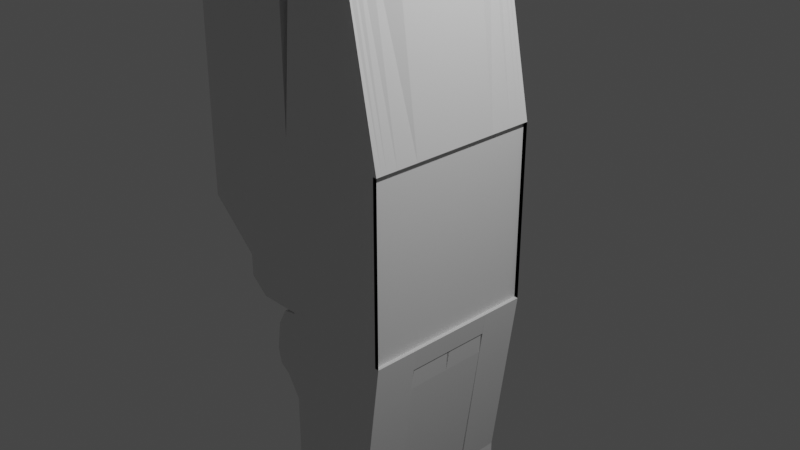 # Source: Player.blend  (saved by Blender 3.5.10; exported with 4.5.12 LTS)
import bpy
from mathutils import Matrix  # noqa: F401  (used for matrix-valued properties, if any)

bpy.ops.wm.read_factory_settings(use_empty=True)
scene = bpy.context.scene
scene.name = 'Scene'

# ---- collections
col_collection = bpy.data.collections.new('Collection'); scene.collection.children.link(col_collection)

# ---- materials (node trees are filled in below, after node groups)
mat_material = bpy.data.materials.new('Material')
mat_material.alpha_threshold = 0.0
mat_material.use_transparent_shadow = False
mat_material.roughness = 0.5
mat_material.line_color = (0.0, 0.0, 0.0, 1.0)

# ---- material node trees
mat_material.use_nodes = True; mat_material.node_tree.nodes.clear()
_N = mat_material.node_tree.nodes; _L = mat_material.node_tree.links
n0 = _N.new('ShaderNodeOutputMaterial'); n0.name = 'Material Output'; n0.location = (300, 300)
n1 = _N.new('ShaderNodeBsdfPrincipled'); n1.name = 'Principled BSDF'; n1.location = (10, 300)
n1.distribution = 'GGX'
n1.subsurface_method = 'RANDOM_WALK_SKIN'
n1.inputs[3].default_value = 1.45
n1.inputs[27].default_value = (0.0, 0.0, 0.0, 1.0)
n1.inputs[28].default_value = 1.0
_L.new(n1.outputs[0], n0.inputs[0])
n0.is_active_output = True

# ---- world
world_world = bpy.data.worlds.new('World'); scene.world = world_world
world_world.use_nodes = True; world_world.node_tree.nodes.clear()
_N = world_world.node_tree.nodes; _L = world_world.node_tree.links
n0 = _N.new('ShaderNodeOutputWorld'); n0.name = 'World Output'; n0.location = (300, 300)
n1 = _N.new('ShaderNodeBackground'); n1.name = 'Background'; n1.location = (10, 300)
n1.inputs[0].default_value = (0.05088, 0.05088, 0.05088, 1.0)
_L.new(n1.outputs[0], n0.inputs[0])
n0.is_active_output = True
world_world.color = (0.05088, 0.05088, 0.05088)
world_world.use_sun_shadow = False
world_world.sun_shadow_jitter_overblur = 0.0

# ---- cameras
cam_camera = bpy.data.cameras.new('Camera')
cam_camera.clip_end = 100.0
cam_camera.ortho_scale = 7.314

# ---- lights
light_light = bpy.data.lights.new('Light', 'POINT')
light_light.transmission_factor = 0.0
light_light.energy = 1000.0
light_light.shadow_soft_size = 0.1
light_light.shadow_maximum_resolution = 0.006
light_light.use_absolute_resolution = True

# ---- meshes
me_cube = bpy.data.meshes.new('Cube')
me_cube.from_pydata([(0.7274, 1.0, 1.0), (0.7274, 1.0, -1.0), (-1.741, 1.0, 1.0), (-1.0, 0.9894, -0.9294), (-1.0, 0.0, -1.0), (0.7274, 0.0, 1.0), (-1.741, 0.0, 1.0), (0.7274, 0.0, -1.0), (0.0, 1.0, -1.0), (0.0, 1.0, 1.0), (0.0, 0.0, -1.0), (0.0, 0.0, 1.0), (-1.741, 0.5, 1.0), (0.7274, 0.5, -1.0), (-1.0, 0.5, -1.0), (0.7274, 0.5, 1.0), (-0.5, 1.0, 4.257), (0.0, 0.5, -1.0), (-0.5, 1.0, -0.9314), (-0.5, 0.0, -0.9314), (-0.5, 1.0, 1.0), (-0.5, 0.0, 1.0), (-0.5, 0.5, -0.9314), (-0.5, 0.5, 1.0), (0.7726, 1.0, 1.0), (0.7726, 0.0, 1.0), (0.7726, 1.0, -1.0), (0.7726, 0.0, -1.0), (0.7726, 0.5, 1.0), (0.7726, 0.5, -1.0), (0.5, 1.0, -3.055), (0.0, 1.0, -3.055), (0.0, 0.5, -3.055), (0.5, 0.5, -3.055), (-0.5, 1.0, -3.055), (-0.5, 0.5, -3.055), (0.5, 1.0, -4.954), (0.0, 1.0, -4.954), (0.0, 0.5, -4.954), (0.5, 0.5, -4.954), (-0.5, 1.0, -4.954), (-0.5, 0.5, -4.954), (0.5, 1.0, -6.092), (0.0, 1.0, -6.092), (0.0, 0.5, -6.092), (0.5, 0.5, -6.092), (-0.5, 1.0, -6.092), (-0.5, 0.5, -6.092), (0.5, 0.0, -2.949), (0.0, 0.0, -2.949), (0.0, 0.5, -2.949), (0.5, 0.5, -2.949), (-0.5, 0.0, -2.949), (-0.5, 0.5, -2.949), (-0.2934, 1.0, 3.788), (0.0, 1.0, 3.788), (-0.5, 0.0, 4.257), (0.0, 0.0, 4.257), (-0.5, 0.5, 4.257), (0.2934, 1.0, 3.788), (0.5, 0.0, 4.257), (0.5, 0.5, 4.257), (0.0, 1.0, 4.257), (-0.5, 0.0, 4.257), (0.0, 0.0, 4.257), (0.0, 0.0, 2.967), (-0.5, 0.5, 4.257), (0.5, 1.0, 4.257), (0.5, 0.0, 4.257), (0.5, 0.5, 4.257), (-0.5, 1.0, 6.12), (0.0, 1.0, 6.12), (-0.5, 0.0, 6.12), (0.0, 0.0, 6.12), (0.0, 0.5, 6.12), (-0.5, 0.5, 6.12), (0.5, 1.0, 6.12), (0.5, 0.0, 6.12), (0.5, 0.5, 6.12), (0.5, 0.0, 2.967), (0.5, 0.5, 2.967), (0.2934, 1.0, 3.353), (-0.5, 0.0, 2.967), (-0.5, 0.5, 2.967), (-0.2934, 1.0, 3.353), (0.0, 1.0, 3.353), (0.5, 0.0, 3.612), (0.2934, 1.0, 3.57), (-0.5, 0.0, 3.612), (0.0, 0.0, 3.612), (0.5, 0.5, 3.612), (-0.5, 0.5, 3.612), (-0.2934, 1.0, 3.57), (0.2934, 4.873, 3.57), (0.2934, 4.873, 3.788), (-0.2934, 4.873, 3.788), (0.0, 4.873, 3.788), (-0.2934, 4.873, 3.57), (-0.2934, 4.873, 3.353), (0.0, 4.873, 3.57), (0.0, 4.873, 3.353), (0.2934, 4.873, 3.353), (-0.2934, 1.572, 3.57), (0.2934, 1.572, 3.57), (0.2934, 1.572, 3.353), (0.0, 1.572, 3.353), (-0.2934, 1.572, 3.353), (-0.2934, 1.572, 3.788), (0.2934, 1.572, 3.788), (0.0, 1.572, 3.788), (0.0, 0.0, 3.316), (0.5, 0.5, 3.316), (-0.5, 0.5, 3.316), (-0.2934, 1.0, 3.47), (0.5, 0.0, 3.316), (0.2934, 1.0, 3.47), (-0.5, 0.0, 3.316), (-0.2934, 4.873, 3.47), (0.0, 4.873, 3.47), (0.2934, 4.873, 3.47), (0.2934, 1.572, 3.47), (-0.2934, 1.572, 3.47), (0.2934, 1.286, 3.57), (0.2934, 1.286, 3.353), (-0.2934, 1.286, 3.353), (0.2934, 1.286, 3.788), (-0.2934, 1.286, 3.57), (0.0, 1.286, 3.353), (-0.2934, 1.286, 3.788), (0.0, 1.286, 3.788), (-0.2934, 1.286, 3.47), (0.2934, 1.286, 3.47), (0.5, 0.5, 5.188), (0.5, 1.0, 5.188), (-0.5, 0.0, 5.188), (0.0, 0.0, 5.188), (0.5, 0.0, 5.188), (-0.5, 0.5, 5.188), (-0.5, 1.0, 5.188), (0.0, 1.0, 5.188), (-1.0, 0.5, 3.763), (-1.0, 0.0, 3.763), (-1.741, 0.9375, 0.0), (-0.5, 0.0, 3.763), (-0.5, 0.5, 3.763), (-1.732, 0.5, 2.381), (-1.732, 1.0, 2.381), (-0.5, 0.0, 2.381), (-1.732, 0.0, 2.381), (-0.5, 0.5, 2.381), (-0.5, 1.0, 2.381), (-1.178, 0.5, 3.072), (-0.5, 0.0, 3.072), (-0.5, 0.5, 3.072), (-0.5, 1.0, 3.072), (-1.178, 1.0, 3.072), (-1.178, 0.0, 3.072), (-1.741, 0.75, 1.0), (0.7274, 0.75, -1.0), (-1.0, 0.75, -1.0), (0.7274, 0.75, 1.0), (-0.5, 0.75, 1.0), (-0.5, 0.75, -0.9314), (0.7726, 0.75, -1.0), (0.7726, 0.75, 1.0), (-0.5, 0.75, -3.055), (0.5, 0.75, -3.055), (-0.5, 0.75, -4.954), (0.5, 0.75, -4.954), (0.0, 0.75, -6.092), (-0.5, 0.75, -6.092), (0.5, 0.75, -6.092), (-0.3967, 0.75, 4.023), (0.3967, 0.75, 4.023), (-0.5, 0.75, 4.257), (0.5, 0.75, 4.257), (0.0, 0.75, 6.12), (-0.5, 0.75, 6.12), (0.5, 0.75, 6.12), (-0.3967, 0.75, 3.16), (0.3967, 0.75, 3.16), (-0.3967, 0.75, 3.591), (0.3967, 0.75, 3.591), (0.3967, 0.75, 3.393), (-0.3967, 0.75, 3.393), (-0.5, 0.75, 5.188), (0.5, 0.75, 5.188), (-1.0, 0.75, 3.763), (-0.5, 0.75, 3.763), (-0.5, 0.75, 2.381), (-1.732, 0.75, 2.381), (-0.5, 0.75, 3.072), (-1.178, 0.75, 3.072), (-1.0, 0.5, 3.418), (-0.5, 0.0, 3.418), (-0.5, 0.5, 3.418), (-0.5, 1.0, 3.418), (-1.0, 1.0, 3.418), (-1.0, 0.0, 3.418), (-0.5, 0.75, 3.418), (-1.0, 0.75, 3.418), (-1.0, 0.5, 3.59), (-0.5, 0.0, 3.59), (-0.5, 0.5, 3.59), (0.7274, 0.9375, 0.0), (-0.5, 0.75, 3.59), (-1.0, 0.75, 3.59), (-1.741, 0.875, 0.0), (-1.0, 0.0, 3.59), (-1.741, 0.875, 1.0), (0.7274, 0.875, -1.0), (-0.3451, 0.875, 3.256), (-0.3451, 0.875, 3.581), (-0.3451, 0.875, 3.432), (-0.5, 0.875, 5.188), (0.7274, 0.875, 0.0), (-1.732, 0.875, 2.381), (-1.178, 0.875, 3.072), (-1.0, 0.875, -1.0), (0.7274, 0.875, 1.0), (-0.5, 0.875, 1.0), (-0.5, 0.875, -0.9314), (0.7726, 0.875, -1.0), (0.7726, 0.875, 1.0), (-0.5, 0.875, -3.055), (0.5, 0.875, -3.055), (-0.5, 0.875, -4.954), (0.5, 0.875, -4.954), (0.0, 0.875, -6.092), (-0.5, 0.875, -6.092), (0.5, 0.875, -6.092), (-0.3451, 0.875, 3.905), (0.3451, 0.875, 3.905), (-0.5, 0.875, 4.257), (0.5, 0.875, 4.257), (0.0, 0.875, 6.12), (-0.5, 0.875, 6.12), (0.5, 0.875, 6.12), (0.3451, 0.875, 3.256), (0.3451, 0.875, 3.581), (0.3451, 0.875, 3.432), (0.5, 0.875, 5.188), (-1.741, 0.75, 0.0), (-0.5, 0.875, 2.381), (-0.5, 0.875, 3.072), (-1.0, 0.875, 3.418), (-0.5, 0.875, 3.418), (-1.0, 0.875, 3.59), (-0.5, 0.875, 3.59), (-1.0, 0.5, 3.677), (-0.5, 0.0, 3.677), (-0.5, 0.5, 3.677), (0.7274, 0.75, 0.0), (-0.5, 0.75, 3.677), (-1.0, 0.75, 3.677), (0.7726, 1.0, 0.0), (-1.0, 0.0, 3.677), (-1.741, 0.0, 0.0), (0.7274, 0.0, 0.0), (-1.741, 0.9375, 1.0), (0.7274, 0.9375, -1.0), (-0.3192, 0.9375, 3.304), (-0.3192, 0.9375, 3.576), (-0.3192, 0.9375, 3.451), (-0.5, 0.9375, 5.188), (-0.5, 1.0, 0.0), (-1.732, 0.9375, 2.381), (-1.178, 0.9375, 3.072), (-1.0, 0.9375, 3.418), (-1.741, 1.0, 0.0), (-1.0, 0.9375, -0.9766), (0.7274, 0.9375, 1.0), (-0.5, 0.9375, 1.0), (-0.5, 0.9375, -0.9314), (0.7726, 0.9375, -1.0), (0.7726, 0.9375, 1.0), (-0.5, 0.9375, -3.055), (0.5, 0.9375, -3.055), (-0.5, 0.9375, -4.954), (0.5, 0.9375, -4.954), (0.0, 0.9375, -6.092), (-0.5, 0.9375, -6.092), (0.5, 0.9375, -6.092), (-0.3192, 0.9375, 3.847), (0.3192, 0.9375, 3.847), (-0.5, 0.9375, 4.257), (0.5, 0.9375, 4.257), (0.0, 0.9375, 6.12), (-0.5, 0.9375, 6.12), (0.5, 0.9375, 6.12), (0.3192, 0.9375, 3.304), (0.3192, 0.9375, 3.576), (0.3192, 0.9375, 3.451), (0.5, 0.9375, 5.188), (-1.741, 0.5, 0.0), (-0.5, 0.9375, 2.381), (-0.5, 0.9375, 3.072), (-0.5, 0.9375, 3.418), (0.7274, 1.0, 0.0), (0.7274, 0.5, 0.0), (0.0, 1.0, 0.0), (0.7274, 1.0, -0.5), (-1.187, 1.0, -0.5), (0.7274, 0.0, -0.5), (-1.187, 0.0, -0.5), (0.0, 1.0, -0.5), (0.7274, 0.5, -0.5), (-1.187, 0.5, -0.5), (-0.5, 1.0, -0.5), (0.7726, 1.0, -0.5), (0.7274, 0.75, -0.5), (-1.187, 0.75, -0.5), (0.7274, 0.875, -0.5), (-1.187, 0.875, -0.5), (0.7274, 0.9375, -0.5), (-1.187, 0.9375, -0.5), (0.7274, 1.0, -0.75), (-1.187, 1.0, -0.75), (0.7274, 0.0, -0.75), (-1.187, 0.0, -0.75), (0.0, 1.0, -0.75), (0.7274, 0.5, -0.75), (-1.187, 0.5, -0.75), (-0.5, 1.0, -0.75), (0.7726, 1.0, -0.75), (0.7274, 0.75, -0.75), (-1.187, 0.75, -0.75), (0.7274, 0.875, -0.75), (-1.187, 0.875, -0.75), (0.7274, 0.9375, -0.75), (-1.187, 0.9375, -0.75), (-0.5, 0.9894, -0.9294), (-0.5, 0.0, -1.0), (-0.5, 0.5, -1.0), (-0.5, 1.0, 1.0), (-0.5, 1.0, 2.381), (-0.5, 1.0, 3.072), (-0.5, 0.75, -1.0), (-0.5, 1.0, 3.418), (-0.5, 1.0, 0.0), (-0.5, 0.875, -1.0), (-0.5, 0.9375, -0.9766), (-0.5, 1.0, -0.5), (-0.5, 1.0, -0.75), (0.5147, 1.0, -2.945), (0.0, 1.0, -2.945), (0.0, 0.5, -2.945), (0.5147, 0.5, -2.945), (-0.5, 0.5, -2.945), (-0.5, 1.0, -2.945), (-0.5, 0.75, -2.945), (0.5147, 0.75, -2.945), (0.5147, 0.875, -2.945), (-0.5, 0.875, -2.945), (0.5147, 0.9375, -2.945), (-0.5, 0.9375, -2.945), (0.0, 0.0, -1.975), (0.6363, 0.0, -1.975), (-0.5, 0.0, -1.975), (0.6363, 0.5, -1.975), (0.0, 0.5, -1.975), (-0.5, 0.5, -1.975), (0.0, 1.0, -1.972), (0.6436, 0.5, -1.972), (-0.5, 1.0, -1.972), (0.6436, 1.0, -1.972), (0.0, 0.5, -1.972), (-0.5, 0.5, -1.972), (-0.5, 0.75, -1.972), (0.6436, 0.75, -1.972), (0.6436, 0.875, -1.972), (-0.5, 0.875, -1.972), (0.6436, 0.9375, -1.972), (-0.5, 0.9375, -1.972), (0.0, 1.0, -1.486), (0.7081, 0.5, -1.486), (-0.8083, 1.0, -1.486), (0.7081, 1.0, -1.486), (0.0, 0.5, -1.486), (-0.8083, 0.5, -1.486), (-0.8083, 0.75, -1.486), (0.7081, 0.75, -1.486), (0.7081, 0.875, -1.486), (-0.8083, 0.875, -1.486), (0.7081, 0.9375, -1.486), (-0.8083, 0.9375, -1.486), (0.7045, 0.0, -1.487), (0.0, 0.5, -1.487), (-0.8083, 0.5, -1.487), (0.0, 0.0, -1.487), (-0.8083, 0.0, -1.487), (0.7045, 0.5, -1.487), (0.0, 1.0, -1.243), (0.7404, 0.5, -1.243), (-0.6863, 0.98, -0.9793), (0.7404, 1.0, -1.243), (0.0, 0.5, -1.243), (-0.6863, 0.48, -0.9793), (-0.6863, 0.73, -0.9793), (0.7404, 0.75, -1.243), (0.7404, 0.875, -1.243), (-0.6863, 0.855, -0.9793), (0.7404, 0.9375, -1.243), (-0.6863, 0.9175, -0.9793), (0.7385, 0.0, -1.244), (0.0, 0.5, -1.244), (-0.6863, 0.48, -0.9798), (0.0, 0.0, -1.244), (-0.6863, -0.01997, -0.9798), (0.7385, 0.5, -1.244), (0.7242, 1.0, -1.365), (0.0, 0.5, -1.365), (-0.7886, 0.48, -1.169), (-0.7886, 0.73, -1.169), (0.7242, 0.75, -1.365), (0.7242, 0.875, -1.365), (-0.7886, 0.855, -1.169), (0.7242, 0.9375, -1.365), (-0.7886, 0.9175, -1.169), (0.0, 1.0, -1.365), (0.7242, 0.5, -1.365), (-0.7886, 0.98, -1.169), (0.01826, -0.01997, -1.17), (-0.7886, -0.01997, -1.17), (0.7398, 0.48, -1.17), (0.7398, -0.01997, -1.17), (0.01826, 0.48, -1.17), (-0.7886, 0.48, -1.17), (0.6759, 1.0, -1.729), (0.0, 0.5, -1.729), (-0.6542, 0.5, -1.729), (-0.6542, 0.75, -1.729), (0.6759, 0.75, -1.729), (0.6759, 0.875, -1.729), (-0.6542, 0.875, -1.729), (0.6759, 0.9375, -1.729), (-0.6542, 0.9375, -1.729), (0.0, 1.0, -1.729), (0.6759, 0.5, -1.729), (-0.6542, 1.0, -1.729), (0.0, 0.0, -1.731), (-0.6542, 0.0, -1.731), (0.6704, 0.5, -1.731), (0.6704, 0.0, -1.731), (0.0, 0.5, -1.731), (-0.6542, 0.5, -1.731), (0.0, 1.0, -1.608), (0.692, 0.5, -1.608), (-0.7656, 1.0, -1.652), (0.692, 1.0, -1.608), (0.0, 0.5, -1.608), (-0.7656, 0.5, -1.652), (-0.7656, 0.75, -1.652), (0.692, 0.75, -1.608), (0.692, 0.875, -1.608), (-0.7656, 0.875, -1.652), (0.692, 0.9375, -1.608), (-0.7656, 0.9375, -1.652), (0.6874, 0.0, -1.609), (0.0, 0.5, -1.609), (-0.7656, 0.5, -1.654), (0.0, 0.0, -1.609), (-0.7656, 0.0, -1.654), (0.6874, 0.5, -1.609)], [], [(142, 259, 2, 269), (255, 24, 0, 298), (299, 15, 5, 258), (29, 13, 7, 27), (256, 250, 143, 141), (86, 90, 61, 60), (356, 358, 52, 49), (265, 20, 9, 300), (347, 346, 32, 33), (91, 88, 56, 58), (254, 249, 140, 187), (163, 158, 13, 29), (252, 160, 15, 299), (257, 6, 12, 294), (89, 86, 60, 57), (337, 162, 22, 333), (339, 334, 20, 265), (333, 22, 19, 332), (291, 87, 59, 284), (345, 344, 30, 31), (160, 164, 28, 15), (15, 28, 25, 5), (357, 356, 49, 48), (300, 9, 24, 255), (34, 31, 37, 40), (276, 34, 40, 278), (351, 347, 33, 166), (346, 348, 35, 32), (349, 345, 31, 34), (355, 349, 34, 276), (38, 41, 47, 44), (168, 39, 45, 171), (166, 33, 39, 168), (32, 35, 41, 38), (33, 32, 38, 39), (31, 30, 36, 37), (170, 169, 44, 47), (169, 171, 45, 44), (39, 38, 44, 45), (37, 36, 42, 43), (278, 40, 46, 281), (40, 37, 43, 46), (53, 50, 49, 52), (50, 51, 48, 49), (360, 359, 51, 50), (361, 360, 50, 53), (359, 357, 48, 51), (358, 361, 53, 52), (58, 56, 63, 66), (57, 60, 68, 64), (284, 59, 67, 286), (56, 57, 64, 63), (88, 89, 57, 56), (181, 91, 58, 172), (102, 107, 95, 97), (121, 102, 97, 117), (137, 134, 72, 75), (135, 136, 77, 73), (293, 133, 76, 289), (134, 135, 73, 72), (60, 61, 69, 68), (55, 54, 16, 62), (59, 55, 62, 67), (172, 58, 66, 174), (78, 74, 73, 77), (178, 176, 74, 78), (176, 177, 75, 74), (74, 75, 72, 73), (136, 132, 78, 77), (139, 138, 70, 71), (133, 139, 71, 76), (185, 137, 75, 177), (24, 9, 85, 81), (9, 20, 84, 85), (161, 23, 83, 179), (21, 11, 65, 82), (275, 24, 81, 290), (11, 25, 79, 65), (23, 21, 82, 83), (25, 28, 80, 79), (120, 104, 101, 119), (104, 105, 100, 101), (184, 112, 91, 181), (116, 110, 89, 88), (292, 115, 87, 291), (110, 114, 86, 89), (112, 116, 88, 91), (114, 111, 90, 86), (99, 97, 95, 96), (93, 99, 96, 94), (119, 118, 99, 93), (118, 117, 97, 99), (105, 106, 98, 100), (108, 103, 93, 94), (107, 109, 96, 95), (109, 108, 94, 96), (129, 125, 108, 109), (128, 129, 109, 107), (125, 122, 103, 108), (127, 124, 106, 105), (123, 127, 105, 104), (131, 123, 104, 120), (130, 126, 102, 121), (126, 128, 107, 102), (124, 130, 121, 106), (122, 131, 120, 103), (100, 98, 117, 118), (101, 100, 118, 119), (79, 80, 111, 114), (83, 82, 116, 112), (65, 79, 114, 110), (290, 81, 115, 292), (82, 65, 110, 116), (179, 83, 112, 184), (103, 120, 119, 93), (106, 121, 117, 98), (87, 115, 131, 122), (84, 113, 130, 124), (92, 54, 128, 126), (113, 92, 126, 130), (115, 81, 123, 131), (81, 85, 127, 123), (85, 84, 124, 127), (59, 87, 122, 125), (54, 55, 129, 128), (55, 59, 125, 129), (174, 66, 137, 185), (67, 62, 139, 133), (62, 16, 138, 139), (68, 69, 132, 136), (63, 64, 135, 134), (286, 67, 133, 293), (64, 68, 136, 135), (66, 63, 134, 137), (144, 140, 141, 143), (188, 187, 140, 144), (250, 251, 144, 143), (249, 256, 141, 140), (315, 142, 269, 302), (307, 294, 242, 311), (334, 2, 146, 335), (272, 20, 150, 295), (12, 6, 148, 145), (21, 23, 149, 147), (157, 12, 145, 190), (6, 21, 147, 148), (335, 146, 155, 336), (295, 150, 154, 296), (145, 148, 156, 151), (147, 149, 153, 152), (190, 145, 151, 192), (148, 147, 152, 156), (216, 190, 192, 217), (149, 189, 191, 153), (209, 157, 190, 216), (23, 161, 189, 149), (251, 253, 188, 144), (312, 215, 252, 310), (69, 175, 186, 132), (233, 174, 185, 214), (211, 179, 184, 213), (80, 180, 183, 111), (111, 183, 182, 90), (213, 184, 181, 212), (28, 164, 180, 80), (220, 161, 179, 211), (214, 185, 177, 236), (235, 236, 177, 176), (237, 235, 176, 178), (231, 172, 174, 233), (132, 186, 178, 78), (212, 181, 172, 231), (61, 173, 175, 69), (41, 167, 170, 47), (228, 230, 171, 169), (229, 228, 169, 170), (225, 166, 168, 227), (227, 168, 171, 230), (348, 350, 165, 35), (352, 351, 166, 225), (35, 165, 167, 41), (219, 223, 164, 160), (90, 182, 173, 61), (340, 221, 162, 337), (215, 219, 160, 252), (222, 210, 158, 163), (304, 257, 294, 307), (294, 12, 157, 242), (217, 192, 200, 245), (153, 191, 199, 195), (336, 155, 197, 338), (296, 154, 196, 297), (151, 156, 198, 193), (152, 153, 195, 194), (192, 151, 193, 200), (156, 152, 194, 198), (245, 200, 206, 247), (195, 199, 205, 203), (310, 252, 299, 306), (301, 298, 204, 314), (193, 198, 208, 201), (194, 195, 203, 202), (200, 193, 201, 206), (198, 194, 202, 208), (199, 246, 248, 205), (268, 245, 247), (191, 244, 246, 199), (267, 217, 245, 268), (308, 265, 300, 305), (274, 260, 210, 222), (204, 271, 219, 215), (341, 273, 221, 340), (271, 275, 223, 219), (354, 352, 225, 277), (279, 227, 230, 282), (277, 225, 227, 279), (281, 280, 228, 229), (280, 282, 230, 228), (262, 212, 231, 283), (283, 231, 233, 285), (289, 287, 235, 237), (287, 288, 236, 235), (264, 214, 236, 288), (272, 220, 211, 261), (263, 213, 212, 262), (261, 211, 213, 263), (285, 233, 214, 264), (313, 207, 142, 315), (259, 209, 216, 266), (266, 216, 217, 267), (189, 243, 244, 191), (161, 220, 243, 189), (305, 300, 255, 309), (175, 234, 241, 186), (180, 238, 240, 183), (183, 240, 239, 182), (164, 223, 238, 180), (186, 241, 237, 178), (173, 232, 234, 175), (167, 226, 229, 170), (350, 353, 224, 165), (165, 224, 226, 167), (182, 239, 232, 173), (242, 157, 209, 207), (205, 248, 253), (247, 254, 187, 188, 253, 248, 297, 196, 338, 197, 268), (247, 206, 254), (203, 205, 253, 251), (309, 255, 298, 301), (314, 204, 215, 312), (201, 208, 256, 249), (202, 203, 251, 250), (206, 201, 249, 254), (208, 202, 250, 256), (311, 242, 207, 313), (146, 266, 267, 155), (2, 259, 266, 146), (16, 285, 264, 138), (84, 261, 263, 113), (113, 263, 262, 92), (20, 272, 261, 84), (138, 264, 288, 70), (71, 70, 288, 287), (76, 71, 287, 289), (54, 283, 285, 16), (92, 262, 283, 54), (43, 42, 282, 280), (46, 43, 280, 281), (30, 277, 279, 36), (36, 279, 282, 42), (344, 354, 277, 30), (0, 24, 275, 271), (331, 18, 273, 341), (298, 0, 271, 204), (26, 1, 260, 274), (155, 267, 268, 197), (342, 339, 265, 308), (246, 297, 248), (244, 296, 297, 246), (243, 295, 296, 244), (220, 272, 295, 243), (306, 299, 258, 303), (234, 286, 293, 241), (238, 290, 292, 240), (240, 292, 291, 239), (223, 275, 290, 238), (241, 293, 289, 237), (232, 284, 286, 234), (226, 278, 281, 229), (353, 355, 276, 224), (224, 276, 278, 226), (239, 291, 284, 232), (207, 209, 259, 142), (321, 306, 303, 318), (343, 342, 308, 323), (326, 311, 313, 328), (329, 314, 312, 327), (324, 309, 301, 316), (320, 305, 309, 324), (328, 313, 315, 330), (323, 308, 305, 320), (316, 301, 314, 329), (325, 310, 306, 321), (319, 304, 307, 322), (327, 312, 310, 325), (322, 307, 311, 326), (330, 315, 302, 317), (270, 330, 317, 3), (14, 322, 326, 159), (210, 327, 325, 158), (4, 319, 322, 14), (158, 325, 321, 13), (1, 316, 329, 260), (18, 323, 320, 8), (218, 328, 330, 270), (8, 320, 324, 26), (26, 324, 316, 1), (260, 329, 327, 210), (159, 326, 328, 218), (331, 343, 323, 18), (13, 321, 318, 7), (3, 317, 343, 331), (317, 302, 342, 343), (302, 269, 339, 342), (3, 331, 341, 270), (270, 341, 340, 218), (154, 336, 338, 196), (218, 340, 337, 159), (150, 335, 336, 154), (20, 334, 335, 150), (14, 333, 332, 4), (269, 2, 334, 339), (159, 337, 333, 14), (371, 373, 355, 353), (365, 372, 354, 344), (368, 371, 353, 350), (372, 370, 352, 354), (370, 369, 351, 352), (367, 368, 350, 348), (373, 364, 349, 355), (364, 362, 345, 349), (366, 367, 348, 346), (369, 363, 347, 351), (362, 365, 344, 345), (363, 366, 346, 347), (441, 445, 361, 358), (442, 443, 357, 359), (445, 444, 360, 361), (444, 442, 359, 360), (443, 440, 356, 357), (440, 441, 358, 356), (438, 429, 366, 363), (437, 428, 365, 362), (432, 438, 363, 369), (429, 430, 367, 366), (439, 437, 362, 364), (436, 439, 364, 373), (430, 431, 368, 367), (433, 432, 369, 370), (435, 433, 370, 372), (431, 434, 371, 368), (428, 435, 372, 365), (434, 436, 373, 371), (416, 418, 385, 383), (410, 417, 384, 377), (413, 416, 383, 380), (417, 415, 382, 384), (415, 414, 381, 382), (412, 413, 380, 379), (418, 421, 376, 385), (421, 419, 374, 376), (411, 412, 379, 378), (414, 420, 375, 381), (419, 410, 377, 374), (420, 411, 378, 375), (422, 423, 390, 389), (425, 422, 389, 386), (426, 424, 391, 387), (427, 426, 387, 388), (424, 425, 386, 391), (423, 427, 388, 390), (29, 17, 396, 393), (8, 26, 395, 392), (163, 29, 393, 399), (17, 22, 397, 396), (18, 8, 392, 394), (273, 18, 394, 403), (22, 162, 398, 397), (222, 163, 399, 400), (274, 222, 400, 402), (162, 221, 401, 398), (26, 274, 402, 395), (221, 273, 403, 401), (19, 22, 406, 408), (29, 27, 404, 409), (22, 17, 405, 406), (17, 29, 409, 405), (27, 10, 407, 404), (10, 19, 408, 407), (393, 396, 411, 420), (392, 395, 410, 419), (399, 393, 420, 414), (396, 397, 412, 411), (394, 392, 419, 421), (403, 394, 421, 418), (397, 398, 413, 412), (400, 399, 414, 415), (402, 400, 415, 417), (398, 401, 416, 413), (395, 402, 417, 410), (401, 403, 418, 416), (408, 406, 427, 423), (409, 404, 425, 424), (406, 405, 426, 427), (405, 409, 424, 426), (404, 407, 422, 425), (407, 408, 423, 422), (455, 457, 436, 434), (449, 456, 435, 428), (452, 455, 434, 431), (456, 454, 433, 435), (454, 453, 432, 433), (451, 452, 431, 430), (457, 448, 439, 436), (448, 446, 437, 439), (450, 451, 430, 429), (453, 447, 438, 432), (446, 449, 428, 437), (447, 450, 429, 438), (461, 462, 441, 440), (458, 461, 440, 443), (459, 463, 442, 444), (460, 459, 444, 445), (463, 458, 443, 442), (462, 460, 445, 441), (375, 378, 450, 447), (374, 377, 449, 446), (381, 375, 447, 453), (378, 379, 451, 450), (376, 374, 446, 448), (385, 376, 448, 457), (379, 380, 452, 451), (382, 381, 453, 454), (384, 382, 454, 456), (380, 383, 455, 452), (377, 384, 456, 449), (383, 385, 457, 455), (390, 388, 460, 462), (391, 386, 458, 463), (388, 387, 459, 460), (387, 391, 463, 459), (386, 389, 461, 458), (389, 390, 462, 461)])
_uv = me_cube.uv_layers.new(name='UVMap')
_uv.uv.foreach_set('vector', [0.5, 0.2422, 0.625, 0.2422, 0.625, 0.25, 0.5, 0.25, 0.5, 0.4375, 0.625, 0.4375, 0.625, 0.5, 0.5, 0.5, 0.5, 0.5625, 0.625, 0.5625, 0.625, 0.625, 0.5, 0.625, 0.3125, 0.5625, 0.375, 0.5625, 0.375, 0.625, 0.3125, 0.625, 0.0, 0.0, 0.0, 0.0, 0.0, 0.0, 0.0, 0.0, 0.6875, 0.625, 0.6875, 0.5625, 0.6875, 0.5625, 0.6875, 0.625, 0.0, 0.0, 0.0, 0.0, 0.0, 0.0, 0.0, 0.0, 0.5, 0.3125, 0.625, 0.3125, 0.625, 0.375, 0.5, 0.375, 0.3125, 0.5625, 0.25, 0.5625, 0.25, 0.5625, 0.3125, 0.5625, 0.8125, 0.5625, 0.8125, 0.625, 0.8125, 0.625, 0.8125, 0.5625, 0.625, 0.2188, 0.625, 0.1875, 0.625, 0.1875, 0.625, 0.2188, 0.3125, 0.5312, 0.375, 0.5312, 0.375, 0.5625, 0.3125, 0.5625, 0.5, 0.5312, 0.625, 0.5312, 0.625, 0.5625, 0.5, 0.5625, 0.5, 0.125, 0.625, 0.125, 0.625, 0.1875, 0.5, 0.1875, 0.0, 0.0, 0.0, 0.0, 0.0, 0.0, 0.0, 0.0, 0.1875, 0.5312, 0.1875, 0.5312, 0.1875, 0.5625, 0.1875, 0.5625, 0.5, 0.3125, 0.625, 0.3125, 0.625, 0.3125, 0.5, 0.3125, 0.1875, 0.5625, 0.1875, 0.5625, 0.1875, 0.625, 0.1875, 0.625, 0.6875, 0.5078, 0.6875, 0.5, 0.6875, 0.5, 0.6875, 0.5078, 0.375, 0.375, 0.375, 0.4375, 0.375, 0.4375, 0.375, 0.375, 0.625, 0.5312, 0.6875, 0.5312, 0.6875, 0.5625, 0.625, 0.5625, 0.625, 0.5625, 0.6875, 0.5625, 0.6875, 0.625, 0.625, 0.625, 0.0, 0.0, 0.0, 0.0, 0.0, 0.0, 0.0, 0.0, 0.5, 0.375, 0.625, 0.375, 0.625, 0.4375, 0.5, 0.4375, 0.375, 0.3125, 0.375, 0.375, 0.375, 0.375, 0.375, 0.3125, 0.1875, 0.5078, 0.1875, 0.5, 0.1875, 0.5, 0.1875, 0.5078, 0.3125, 0.5312, 0.3125, 0.5625, 0.3125, 0.5625, 0.3125, 0.5312, 0.25, 0.5625, 0.1875, 0.5625, 0.1875, 0.5625, 0.25, 0.5625, 0.375, 0.3125, 0.375, 0.375, 0.375, 0.375, 0.375, 0.3125, 0.1875, 0.5078, 0.1875, 0.5, 0.1875, 0.5, 0.1875, 0.5078, 0.25, 0.5625, 0.1875, 0.5625, 0.1875, 0.5625, 0.25, 0.5625, 0.3125, 0.5312, 0.3125, 0.5625, 0.3125, 0.5625, 0.3125, 0.5312, 0.3125, 0.5312, 0.3125, 0.5625, 0.3125, 0.5625, 0.3125, 0.5312, 0.25, 0.5625, 0.1875, 0.5625, 0.1875, 0.5625, 0.25, 0.5625, 0.3125, 0.5625, 0.25, 0.5625, 0.25, 0.5625, 0.3125, 0.5625, 0.375, 0.375, 0.375, 0.4375, 0.375, 0.4375, 0.375, 0.375, 0.1875, 0.5312, 0.25, 0.5312, 0.25, 0.5625, 0.1875, 0.5625, 0.25, 0.5312, 0.3125, 0.5312, 0.3125, 0.5625, 0.25, 0.5625, 0.3125, 0.5625, 0.25, 0.5625, 0.25, 0.5625, 0.3125, 0.5625, 0.375, 0.375, 0.375, 0.4375, 0.375, 0.4375, 0.375, 0.375, 0.1875, 0.5078, 0.1875, 0.5, 0.1875, 0.5, 0.1875, 0.5078, 0.375, 0.3125, 0.375, 0.375, 0.375, 0.375, 0.375, 0.3125, 0.1875, 0.5625, 0.25, 0.5625, 0.25, 0.625, 0.1875, 0.625, 0.25, 0.5625, 0.3125, 0.5625, 0.3125, 0.625, 0.25, 0.625, 0.25, 0.5625, 0.3125, 0.5625, 0.3125, 0.5625, 0.25, 0.5625, 0.1875, 0.5625, 0.25, 0.5625, 0.25, 0.5625, 0.1875, 0.5625, 0.3125, 0.5625, 0.3125, 0.625, 0.3125, 0.625, 0.3125, 0.5625, 0.1875, 0.625, 0.1875, 0.5625, 0.1875, 0.5625, 0.1875, 0.625, 0.8125, 0.5625, 0.8125, 0.625, 0.8125, 0.625, 0.8125, 0.5625, 0.0, 0.0, 0.0, 0.0, 0.0, 0.0, 0.0, 0.0, 0.6875, 0.5078, 0.6875, 0.5, 0.6875, 0.5, 0.6875, 0.5078, 0.0, 0.0, 0.0, 0.0, 0.0, 0.0, 0.0, 0.0, 0.0, 0.0, 0.0, 0.0, 0.0, 0.0, 0.0, 0.0, 0.8125, 0.5312, 0.8125, 0.5625, 0.8125, 0.5625, 0.8125, 0.5312, 0.8125, 0.5, 0.8125, 0.5, 0.8125, 0.5, 0.8125, 0.5, 0.8125, 0.5, 0.8125, 0.5, 0.8125, 0.5, 0.8125, 0.5, 0.8125, 0.5625, 0.8125, 0.625, 0.8125, 0.625, 0.8125, 0.5625, 0.0, 0.0, 0.0, 0.0, 0.0, 0.0, 0.0, 0.0, 0.6875, 0.5078, 0.6875, 0.5, 0.6875, 0.5, 0.6875, 0.5078, 0.0, 0.0, 0.0, 0.0, 0.0, 0.0, 0.0, 0.0, 0.6875, 0.625, 0.6875, 0.5625, 0.6875, 0.5625, 0.6875, 0.625, 0.625, 0.375, 0.625, 0.3125, 0.625, 0.3125, 0.625, 0.375, 0.625, 0.4375, 0.625, 0.375, 0.625, 0.375, 0.625, 0.4375, 0.8125, 0.5312, 0.8125, 0.5625, 0.8125, 0.5625, 0.8125, 0.5312, 0.6875, 0.5625, 0.75, 0.5625, 0.75, 0.625, 0.6875, 0.625, 0.6875, 0.5312, 0.75, 0.5312, 0.75, 0.5625, 0.6875, 0.5625, 0.75, 0.5312, 0.8125, 0.5312, 0.8125, 0.5625, 0.75, 0.5625, 0.75, 0.5625, 0.8125, 0.5625, 0.8125, 0.625, 0.75, 0.625, 0.6875, 0.625, 0.6875, 0.5625, 0.6875, 0.5625, 0.6875, 0.625, 0.625, 0.375, 0.625, 0.3125, 0.625, 0.3125, 0.625, 0.375, 0.625, 0.4375, 0.625, 0.375, 0.625, 0.375, 0.625, 0.4375, 0.8125, 0.5312, 0.8125, 0.5625, 0.8125, 0.5625, 0.8125, 0.5312, 0.625, 0.4375, 0.625, 0.375, 0.625, 0.375, 0.625, 0.4375, 0.625, 0.375, 0.625, 0.3125, 0.625, 0.3125, 0.625, 0.375, 0.8125, 0.5312, 0.8125, 0.5625, 0.8125, 0.5625, 0.8125, 0.5312, 0.0, 0.0, 0.0, 0.0, 0.0, 0.0, 0.0, 0.0, 0.6875, 0.5078, 0.6875, 0.5, 0.6875, 0.5, 0.6875, 0.5078, 0.0, 0.0, 0.0, 0.0, 0.0, 0.0, 0.0, 0.0, 0.8125, 0.5625, 0.8125, 0.625, 0.8125, 0.625, 0.8125, 0.5625, 0.6875, 0.625, 0.6875, 0.5625, 0.6875, 0.5625, 0.6875, 0.625, 0.6875, 0.5, 0.6875, 0.5, 0.6875, 0.5, 0.6875, 0.5, 0.625, 0.4375, 0.625, 0.375, 0.625, 0.375, 0.625, 0.4375, 0.8125, 0.5312, 0.8125, 0.5625, 0.8125, 0.5625, 0.8125, 0.5312, 0.0, 0.0, 0.0, 0.0, 0.0, 0.0, 0.0, 0.0, 0.6875, 0.5078, 0.6875, 0.5, 0.6875, 0.5, 0.6875, 0.5078, 0.0, 0.0, 0.0, 0.0, 0.0, 0.0, 0.0, 0.0, 0.8125, 0.5625, 0.8125, 0.625, 0.8125, 0.625, 0.8125, 0.5625, 0.6875, 0.625, 0.6875, 0.5625, 0.6875, 0.5625, 0.6875, 0.625, 0.625, 0.375, 0.625, 0.3125, 0.625, 0.3125, 0.625, 0.375, 0.625, 0.4375, 0.625, 0.375, 0.625, 0.375, 0.625, 0.4375, 0.625, 0.4375, 0.625, 0.375, 0.625, 0.375, 0.625, 0.4375, 0.625, 0.375, 0.625, 0.3125, 0.625, 0.3125, 0.625, 0.375, 0.625, 0.375, 0.625, 0.3125, 0.625, 0.3125, 0.625, 0.375, 0.6875, 0.5, 0.6875, 0.5, 0.6875, 0.5, 0.6875, 0.5, 0.625, 0.3125, 0.625, 0.375, 0.625, 0.375, 0.625, 0.3125, 0.625, 0.375, 0.625, 0.4375, 0.625, 0.4375, 0.625, 0.375, 0.625, 0.375, 0.625, 0.4375, 0.625, 0.4375, 0.625, 0.375, 0.625, 0.3125, 0.625, 0.375, 0.625, 0.375, 0.625, 0.3125, 0.6875, 0.5, 0.6875, 0.5, 0.6875, 0.5, 0.6875, 0.5, 0.625, 0.375, 0.625, 0.3125, 0.625, 0.3125, 0.625, 0.375, 0.625, 0.4375, 0.625, 0.375, 0.625, 0.375, 0.625, 0.4375, 0.6875, 0.5, 0.6875, 0.5, 0.6875, 0.5, 0.6875, 0.5, 0.8125, 0.5, 0.8125, 0.5, 0.8125, 0.5, 0.8125, 0.5, 0.8125, 0.5, 0.8125, 0.5, 0.8125, 0.5, 0.8125, 0.5, 0.8125, 0.5, 0.8125, 0.5, 0.8125, 0.5, 0.8125, 0.5, 0.6875, 0.5, 0.6875, 0.5, 0.6875, 0.5, 0.6875, 0.5, 0.625, 0.375, 0.625, 0.3125, 0.625, 0.3125, 0.625, 0.375, 0.625, 0.4375, 0.625, 0.375, 0.625, 0.375, 0.625, 0.4375, 0.6875, 0.625, 0.6875, 0.5625, 0.6875, 0.5625, 0.6875, 0.625, 0.8125, 0.5625, 0.8125, 0.625, 0.8125, 0.625, 0.8125, 0.5625, 0.0, 0.0, 0.0, 0.0, 0.0, 0.0, 0.0, 0.0, 0.6875, 0.5078, 0.6875, 0.5, 0.6875, 0.5, 0.6875, 0.5078, 0.0, 0.0, 0.0, 0.0, 0.0, 0.0, 0.0, 0.0, 0.8125, 0.5312, 0.8125, 0.5625, 0.8125, 0.5625, 0.8125, 0.5312, 0.6875, 0.5, 0.6875, 0.5, 0.6875, 0.5, 0.6875, 0.5, 0.8125, 0.5, 0.8125, 0.5, 0.8125, 0.5, 0.8125, 0.5, 0.6875, 0.5, 0.6875, 0.5, 0.6875, 0.5, 0.6875, 0.5, 0.8125, 0.5, 0.8125, 0.5, 0.8125, 0.5, 0.8125, 0.5, 0.8125, 0.5, 0.8125, 0.5, 0.8125, 0.5, 0.8125, 0.5, 0.8125, 0.5, 0.8125, 0.5, 0.8125, 0.5, 0.8125, 0.5, 0.6875, 0.5, 0.6875, 0.5, 0.6875, 0.5, 0.6875, 0.5, 0.625, 0.4375, 0.625, 0.375, 0.625, 0.375, 0.625, 0.4375, 0.625, 0.375, 0.625, 0.3125, 0.625, 0.3125, 0.625, 0.375, 0.6875, 0.5, 0.6875, 0.5, 0.6875, 0.5, 0.6875, 0.5, 0.625, 0.3125, 0.625, 0.375, 0.625, 0.375, 0.625, 0.3125, 0.625, 0.375, 0.625, 0.4375, 0.625, 0.4375, 0.625, 0.375, 0.8125, 0.5312, 0.8125, 0.5625, 0.8125, 0.5625, 0.8125, 0.5312, 0.625, 0.4375, 0.625, 0.375, 0.625, 0.375, 0.625, 0.4375, 0.625, 0.375, 0.625, 0.3125, 0.625, 0.3125, 0.625, 0.375, 0.6875, 0.625, 0.6875, 0.5625, 0.6875, 0.5625, 0.6875, 0.625, 0.0, 0.0, 0.0, 0.0, 0.0, 0.0, 0.0, 0.0, 0.6875, 0.5078, 0.6875, 0.5, 0.6875, 0.5, 0.6875, 0.5078, 0.0, 0.0, 0.0, 0.0, 0.0, 0.0, 0.0, 0.0, 0.8125, 0.5625, 0.8125, 0.625, 0.8125, 0.625, 0.8125, 0.5625, 0.8125, 0.5625, 0.875, 0.5625, 0.875, 0.625, 0.8125, 0.625, 0.8125, 0.5312, 0.875, 0.5312, 0.875, 0.5625, 0.8125, 0.5625, 0.8125, 0.625, 0.8125, 0.5625, 0.8125, 0.5625, 0.8125, 0.625, 0.625, 0.1875, 0.625, 0.125, 0.625, 0.125, 0.625, 0.1875, 0.4375, 0.2422, 0.5, 0.2422, 0.5, 0.25, 0.4375, 0.25, 0.4375, 0.1875, 0.5, 0.1875, 0.5, 0.2188, 0.4375, 0.2188, 0.625, 0.3125, 0.625, 0.25, 0.625, 0.25, 0.625, 0.3125, 0.8125, 0.5078, 0.8125, 0.5, 0.8125, 0.5, 0.8125, 0.5078, 0.625, 0.1875, 0.625, 0.125, 0.625, 0.125, 0.625, 0.1875, 0.8125, 0.625, 0.8125, 0.5625, 0.8125, 0.5625, 0.8125, 0.625, 0.625, 0.2188, 0.625, 0.1875, 0.625, 0.1875, 0.625, 0.2188, 0.0, 0.0, 0.0, 0.0, 0.0, 0.0, 0.0, 0.0, 0.625, 0.3125, 0.625, 0.25, 0.625, 0.25, 0.625, 0.3125, 0.8125, 0.5078, 0.8125, 0.5, 0.8125, 0.5, 0.8125, 0.5078, 0.625, 0.1875, 0.625, 0.125, 0.625, 0.125, 0.625, 0.1875, 0.8125, 0.625, 0.8125, 0.5625, 0.8125, 0.5625, 0.8125, 0.625, 0.625, 0.2188, 0.625, 0.1875, 0.625, 0.1875, 0.625, 0.2188, 0.0, 0.0, 0.0, 0.0, 0.0, 0.0, 0.0, 0.0, 0.625, 0.2344, 0.625, 0.2188, 0.625, 0.2188, 0.625, 0.2344, 0.8125, 0.5625, 0.8125, 0.5312, 0.8125, 0.5312, 0.8125, 0.5625, 0.625, 0.2344, 0.625, 0.2188, 0.625, 0.2188, 0.625, 0.2344, 0.8125, 0.5625, 0.8125, 0.5312, 0.8125, 0.5312, 0.8125, 0.5625, 0.8125, 0.5625, 0.8125, 0.5312, 0.8125, 0.5312, 0.8125, 0.5625, 0.4375, 0.5156, 0.5, 0.5156, 0.5, 0.5312, 0.4375, 0.5312, 0.6875, 0.5625, 0.6875, 0.5312, 0.6875, 0.5312, 0.6875, 0.5625, 0.8125, 0.5156, 0.8125, 0.5312, 0.8125, 0.5312, 0.8125, 0.5156, 0.8125, 0.5156, 0.8125, 0.5312, 0.8125, 0.5312, 0.8125, 0.5156, 0.6875, 0.5625, 0.6875, 0.5312, 0.6875, 0.5312, 0.6875, 0.5625, 0.6875, 0.5625, 0.6875, 0.5312, 0.6875, 0.5312, 0.6875, 0.5625, 0.8125, 0.5156, 0.8125, 0.5312, 0.8125, 0.5312, 0.8125, 0.5156, 0.6875, 0.5625, 0.6875, 0.5312, 0.6875, 0.5312, 0.6875, 0.5625, 0.8125, 0.5156, 0.8125, 0.5312, 0.8125, 0.5312, 0.8125, 0.5156, 0.8125, 0.5156, 0.8125, 0.5312, 0.8125, 0.5312, 0.8125, 0.5156, 0.75, 0.5156, 0.8125, 0.5156, 0.8125, 0.5312, 0.75, 0.5312, 0.6875, 0.5156, 0.75, 0.5156, 0.75, 0.5312, 0.6875, 0.5312, 0.8125, 0.5156, 0.8125, 0.5312, 0.8125, 0.5312, 0.8125, 0.5156, 0.6875, 0.5625, 0.6875, 0.5312, 0.6875, 0.5312, 0.6875, 0.5625, 0.8125, 0.5156, 0.8125, 0.5312, 0.8125, 0.5312, 0.8125, 0.5156, 0.6875, 0.5625, 0.6875, 0.5312, 0.6875, 0.5312, 0.6875, 0.5625, 0.1875, 0.5625, 0.1875, 0.5312, 0.1875, 0.5312, 0.1875, 0.5625, 0.25, 0.5156, 0.3125, 0.5156, 0.3125, 0.5312, 0.25, 0.5312, 0.1875, 0.5156, 0.25, 0.5156, 0.25, 0.5312, 0.1875, 0.5312, 0.3125, 0.5156, 0.3125, 0.5312, 0.3125, 0.5312, 0.3125, 0.5156, 0.3125, 0.5156, 0.3125, 0.5312, 0.3125, 0.5312, 0.3125, 0.5156, 0.1875, 0.5625, 0.1875, 0.5312, 0.1875, 0.5312, 0.1875, 0.5625, 0.3125, 0.5156, 0.3125, 0.5312, 0.3125, 0.5312, 0.3125, 0.5156, 0.1875, 0.5625, 0.1875, 0.5312, 0.1875, 0.5312, 0.1875, 0.5625, 0.625, 0.5156, 0.6875, 0.5156, 0.6875, 0.5312, 0.625, 0.5312, 0.6875, 0.5625, 0.6875, 0.5312, 0.6875, 0.5312, 0.6875, 0.5625, 0.1875, 0.5156, 0.1875, 0.5156, 0.1875, 0.5312, 0.1875, 0.5312, 0.5, 0.5156, 0.625, 0.5156, 0.625, 0.5312, 0.5, 0.5312, 0.3125, 0.5156, 0.375, 0.5156, 0.375, 0.5312, 0.3125, 0.5312, 0.4375, 0.125, 0.5, 0.125, 0.5, 0.1875, 0.4375, 0.1875, 0.5, 0.1875, 0.625, 0.1875, 0.625, 0.2188, 0.5, 0.2188, 0.625, 0.2344, 0.625, 0.2188, 0.625, 0.2188, 0.625, 0.2344, 0.8125, 0.5625, 0.8125, 0.5312, 0.8125, 0.5312, 0.8125, 0.5625, 0.625, 0.3125, 0.625, 0.25, 0.625, 0.25, 0.625, 0.3125, 0.8125, 0.5078, 0.8125, 0.5, 0.8125, 0.5, 0.8125, 0.5078, 0.625, 0.1875, 0.625, 0.125, 0.625, 0.125, 0.625, 0.1875, 0.8125, 0.625, 0.8125, 0.5625, 0.8125, 0.5625, 0.8125, 0.625, 0.625, 0.2188, 0.625, 0.1875, 0.625, 0.1875, 0.625, 0.2188, 0.0, 0.0, 0.0, 0.0, 0.0, 0.0, 0.0, 0.0, 0.625, 0.2344, 0.625, 0.2188, 0.625, 0.2188, 0.625, 0.2344, 0.8125, 0.5625, 0.8125, 0.5312, 0.8125, 0.5312, 0.8125, 0.5625, 0.4375, 0.5312, 0.5, 0.5312, 0.5, 0.5625, 0.4375, 0.5625, 0.4375, 0.5, 0.5, 0.5, 0.5, 0.5078, 0.4375, 0.5078, 0.625, 0.1875, 0.625, 0.125, 0.625, 0.125, 0.625, 0.1875, 0.8125, 0.625, 0.8125, 0.5625, 0.8125, 0.5625, 0.8125, 0.625, 0.625, 0.2188, 0.625, 0.1875, 0.625, 0.1875, 0.625, 0.2188, 0.0, 0.0, 0.0, 0.0, 0.0, 0.0, 0.0, 0.0, 0.8125, 0.5312, 0.8125, 0.5156, 0.8125, 0.5156, 0.8125, 0.5312, 0.625, 0.2422, 0.625, 0.2344, 0.625, 0.2344, 0.8125, 0.5312, 0.8125, 0.5156, 0.8125, 0.5156, 0.8125, 0.5312, 0.625, 0.2422, 0.625, 0.2344, 0.625, 0.2344, 0.625, 0.2422, 0.4375, 0.3125, 0.5, 0.3125, 0.5, 0.375, 0.4375, 0.375, 0.3125, 0.5078, 0.375, 0.5078, 0.375, 0.5156, 0.3125, 0.5156, 0.5, 0.5078, 0.625, 0.5078, 0.625, 0.5156, 0.5, 0.5156, 0.1875, 0.5078, 0.1875, 0.5078, 0.1875, 0.5156, 0.1875, 0.5156, 0.625, 0.5078, 0.6875, 0.5078, 0.6875, 0.5156, 0.625, 0.5156, 0.3125, 0.5078, 0.3125, 0.5156, 0.3125, 0.5156, 0.3125, 0.5078, 0.3125, 0.5078, 0.3125, 0.5156, 0.3125, 0.5156, 0.3125, 0.5078, 0.3125, 0.5078, 0.3125, 0.5156, 0.3125, 0.5156, 0.3125, 0.5078, 0.1875, 0.5078, 0.25, 0.5078, 0.25, 0.5156, 0.1875, 0.5156, 0.25, 0.5078, 0.3125, 0.5078, 0.3125, 0.5156, 0.25, 0.5156, 0.8125, 0.5078, 0.8125, 0.5156, 0.8125, 0.5156, 0.8125, 0.5078, 0.8125, 0.5078, 0.8125, 0.5156, 0.8125, 0.5156, 0.8125, 0.5078, 0.6875, 0.5078, 0.75, 0.5078, 0.75, 0.5156, 0.6875, 0.5156, 0.75, 0.5078, 0.8125, 0.5078, 0.8125, 0.5156, 0.75, 0.5156, 0.8125, 0.5078, 0.8125, 0.5156, 0.8125, 0.5156, 0.8125, 0.5078, 0.8125, 0.5078, 0.8125, 0.5156, 0.8125, 0.5156, 0.8125, 0.5078, 0.8125, 0.5078, 0.8125, 0.5156, 0.8125, 0.5156, 0.8125, 0.5078, 0.8125, 0.5078, 0.8125, 0.5156, 0.8125, 0.5156, 0.8125, 0.5078, 0.8125, 0.5078, 0.8125, 0.5156, 0.8125, 0.5156, 0.8125, 0.5078, 0.4375, 0.2344, 0.5, 0.2344, 0.5, 0.2422, 0.4375, 0.2422, 0.625, 0.2422, 0.625, 0.2344, 0.625, 0.2344, 0.625, 0.2422, 0.625, 0.2422, 0.625, 0.2344, 0.625, 0.2344, 0.625, 0.2422, 0.8125, 0.5312, 0.8125, 0.5156, 0.8125, 0.5156, 0.8125, 0.5312, 0.8125, 0.5312, 0.8125, 0.5156, 0.8125, 0.5156, 0.8125, 0.5312, 0.4375, 0.375, 0.5, 0.375, 0.5, 0.4375, 0.4375, 0.4375, 0.6875, 0.5312, 0.6875, 0.5156, 0.6875, 0.5156, 0.6875, 0.5312, 0.6875, 0.5312, 0.6875, 0.5156, 0.6875, 0.5156, 0.6875, 0.5312, 0.6875, 0.5312, 0.6875, 0.5156, 0.6875, 0.5156, 0.6875, 0.5312, 0.6875, 0.5312, 0.6875, 0.5156, 0.6875, 0.5156, 0.6875, 0.5312, 0.6875, 0.5312, 0.6875, 0.5156, 0.6875, 0.5156, 0.6875, 0.5312, 0.6875, 0.5312, 0.6875, 0.5156, 0.6875, 0.5156, 0.6875, 0.5312, 0.1875, 0.5312, 0.1875, 0.5156, 0.1875, 0.5156, 0.1875, 0.5312, 0.1875, 0.5312, 0.1875, 0.5156, 0.1875, 0.5156, 0.1875, 0.5312, 0.1875, 0.5312, 0.1875, 0.5156, 0.1875, 0.5156, 0.1875, 0.5312, 0.6875, 0.5312, 0.6875, 0.5156, 0.6875, 0.5156, 0.6875, 0.5312, 0.5, 0.2188, 0.625, 0.2188, 0.625, 0.2344, 0.5, 0.2344, 0.8125, 0.5312, 0.8125, 0.5156, 0.8125, 0.5312, 0.625, 0.2344, 0.625, 0.2188, 0.875, 0.5312, 0.8125, 0.5312, 0.8125, 0.5312, 0.8125, 0.5156, 0.8125, 0.5078, 0.625, 0.3125, 0.625, 0.3125, 0.625, 0.25, 0.625, 0.2422, 0.625, 0.2344, 0.625, 0.2188, 0.625, 0.2188, 0.8125, 0.5625, 0.8125, 0.5312, 0.8125, 0.5312, 0.8125, 0.5625, 0.4375, 0.4375, 0.5, 0.4375, 0.5, 0.5, 0.4375, 0.5, 0.4375, 0.5078, 0.5, 0.5078, 0.5, 0.5156, 0.4375, 0.5156, 0.625, 0.1875, 0.625, 0.125, 0.625, 0.125, 0.625, 0.1875, 0.8125, 0.625, 0.8125, 0.5625, 0.8125, 0.5625, 0.8125, 0.625, 0.625, 0.2188, 0.625, 0.1875, 0.625, 0.1875, 0.625, 0.2188, 0.0, 0.0, 0.0, 0.0, 0.0, 0.0, 0.0, 0.0, 0.4375, 0.2188, 0.5, 0.2188, 0.5, 0.2344, 0.4375, 0.2344, 0.625, 0.25, 0.625, 0.2422, 0.625, 0.2422, 0.625, 0.25, 0.625, 0.25, 0.625, 0.2422, 0.625, 0.2422, 0.625, 0.25, 0.8125, 0.5, 0.8125, 0.5078, 0.8125, 0.5078, 0.8125, 0.5, 0.8125, 0.5, 0.8125, 0.5078, 0.8125, 0.5078, 0.8125, 0.5, 0.8125, 0.5, 0.8125, 0.5078, 0.8125, 0.5078, 0.8125, 0.5, 0.8125, 0.5, 0.8125, 0.5078, 0.8125, 0.5078, 0.8125, 0.5, 0.8125, 0.5, 0.8125, 0.5078, 0.8125, 0.5078, 0.8125, 0.5, 0.75, 0.5, 0.8125, 0.5, 0.8125, 0.5078, 0.75, 0.5078, 0.6875, 0.5, 0.75, 0.5, 0.75, 0.5078, 0.6875, 0.5078, 0.8125, 0.5, 0.8125, 0.5078, 0.8125, 0.5078, 0.8125, 0.5, 0.8125, 0.5, 0.8125, 0.5078, 0.8125, 0.5078, 0.8125, 0.5, 0.25, 0.5, 0.3125, 0.5, 0.3125, 0.5078, 0.25, 0.5078, 0.1875, 0.5, 0.25, 0.5, 0.25, 0.5078, 0.1875, 0.5078, 0.3125, 0.5, 0.3125, 0.5078, 0.3125, 0.5078, 0.3125, 0.5, 0.3125, 0.5, 0.3125, 0.5078, 0.3125, 0.5078, 0.3125, 0.5, 0.3125, 0.5, 0.3125, 0.5078, 0.3125, 0.5078, 0.3125, 0.5, 0.625, 0.5, 0.6875, 0.5, 0.6875, 0.5078, 0.625, 0.5078, 0.1875, 0.5, 0.1875, 0.5, 0.1875, 0.5078, 0.1875, 0.5078, 0.5, 0.5, 0.625, 0.5, 0.625, 0.5078, 0.5, 0.5078, 0.3125, 0.5, 0.375, 0.5, 0.375, 0.5078, 0.3125, 0.5078, 0.625, 0.25, 0.625, 0.2422, 0.625, 0.2422, 0.625, 0.25, 0.4375, 0.3125, 0.5, 0.3125, 0.5, 0.3125, 0.4375, 0.3125, 0.8125, 0.5156, 0.8125, 0.5078, 0.8125, 0.5156, 0.8125, 0.5156, 0.8125, 0.5078, 0.8125, 0.5078, 0.8125, 0.5156, 0.8125, 0.5156, 0.8125, 0.5078, 0.8125, 0.5078, 0.8125, 0.5156, 0.8125, 0.5156, 0.8125, 0.5078, 0.8125, 0.5078, 0.8125, 0.5156, 0.4375, 0.5625, 0.5, 0.5625, 0.5, 0.625, 0.4375, 0.625, 0.6875, 0.5156, 0.6875, 0.5078, 0.6875, 0.5078, 0.6875, 0.5156, 0.6875, 0.5156, 0.6875, 0.5078, 0.6875, 0.5078, 0.6875, 0.5156, 0.6875, 0.5156, 0.6875, 0.5078, 0.6875, 0.5078, 0.6875, 0.5156, 0.6875, 0.5156, 0.6875, 0.5078, 0.6875, 0.5078, 0.6875, 0.5156, 0.6875, 0.5156, 0.6875, 0.5078, 0.6875, 0.5078, 0.6875, 0.5156, 0.6875, 0.5156, 0.6875, 0.5078, 0.6875, 0.5078, 0.6875, 0.5156, 0.1875, 0.5156, 0.1875, 0.5078, 0.1875, 0.5078, 0.1875, 0.5156, 0.1875, 0.5156, 0.1875, 0.5078, 0.1875, 0.5078, 0.1875, 0.5156, 0.1875, 0.5156, 0.1875, 0.5078, 0.1875, 0.5078, 0.1875, 0.5156, 0.6875, 0.5156, 0.6875, 0.5078, 0.6875, 0.5078, 0.6875, 0.5156, 0.5, 0.2344, 0.625, 0.2344, 0.625, 0.2422, 0.5, 0.2422, 0.4062, 0.5625, 0.4375, 0.5625, 0.4375, 0.625, 0.4062, 0.625, 0.4062, 0.3125, 0.4375, 0.3125, 0.4375, 0.3125, 0.4062, 0.3125, 0.4062, 0.2188, 0.4375, 0.2188, 0.4375, 0.2344, 0.4062, 0.2344, 0.4062, 0.5078, 0.4375, 0.5078, 0.4375, 0.5156, 0.4062, 0.5156, 0.4062, 0.4375, 0.4375, 0.4375, 0.4375, 0.5, 0.4062, 0.5, 0.4062, 0.375, 0.4375, 0.375, 0.4375, 0.4375, 0.4062, 0.4375, 0.4062, 0.2344, 0.4375, 0.2344, 0.4375, 0.2422, 0.4062, 0.2422, 0.4062, 0.3125, 0.4375, 0.3125, 0.4375, 0.375, 0.4062, 0.375, 0.4062, 0.5, 0.4375, 0.5, 0.4375, 0.5078, 0.4062, 0.5078, 0.4062, 0.5312, 0.4375, 0.5312, 0.4375, 0.5625, 0.4062, 0.5625, 0.4062, 0.125, 0.4375, 0.125, 0.4375, 0.1875, 0.4062, 0.1875, 0.4062, 0.5156, 0.4375, 0.5156, 0.4375, 0.5312, 0.4062, 0.5312, 0.4062, 0.1875, 0.4375, 0.1875, 0.4375, 0.2188, 0.4062, 0.2188, 0.4062, 0.2422, 0.4375, 0.2422, 0.4375, 0.25, 0.4062, 0.25, 0.375, 0.2422, 0.4062, 0.2422, 0.4062, 0.25, 0.375, 0.25, 0.375, 0.1875, 0.4062, 0.1875, 0.4062, 0.2188, 0.375, 0.2188, 0.375, 0.5156, 0.4062, 0.5156, 0.4062, 0.5312, 0.375, 0.5312, 0.375, 0.125, 0.4062, 0.125, 0.4062, 0.1875, 0.375, 0.1875, 0.375, 0.5312, 0.4062, 0.5312, 0.4062, 0.5625, 0.375, 0.5625, 0.375, 0.5, 0.4062, 0.5, 0.4062, 0.5078, 0.375, 0.5078, 0.375, 0.3125, 0.4062, 0.3125, 0.4062, 0.375, 0.375, 0.375, 0.375, 0.2344, 0.4062, 0.2344, 0.4062, 0.2422, 0.375, 0.2422, 0.375, 0.375, 0.4062, 0.375, 0.4062, 0.4375, 0.375, 0.4375, 0.375, 0.4375, 0.4062, 0.4375, 0.4062, 0.5, 0.375, 0.5, 0.375, 0.5078, 0.4062, 0.5078, 0.4062, 0.5156, 0.375, 0.5156, 0.375, 0.2188, 0.4062, 0.2188, 0.4062, 0.2344, 0.375, 0.2344, 0.375, 0.3125, 0.4062, 0.3125, 0.4062, 0.3125, 0.375, 0.3125, 0.375, 0.5625, 0.4062, 0.5625, 0.4062, 0.625, 0.375, 0.625, 0.375, 0.25, 0.4062, 0.25, 0.4062, 0.3125, 0.375, 0.3125, 0.4062, 0.25, 0.4375, 0.25, 0.4375, 0.3125, 0.4062, 0.3125, 0.4375, 0.25, 0.5, 0.25, 0.5, 0.3125, 0.4375, 0.3125, 0.125, 0.5, 0.1875, 0.5, 0.1875, 0.5078, 0.125, 0.5078, 0.125, 0.5078, 0.1875, 0.5078, 0.1875, 0.5156, 0.125, 0.5156, 0.625, 0.3125, 0.625, 0.3125, 0.625, 0.3125, 0.625, 0.3125, 0.125, 0.5156, 0.1875, 0.5156, 0.1875, 0.5312, 0.125, 0.5312, 0.625, 0.3125, 0.625, 0.3125, 0.625, 0.3125, 0.625, 0.3125, 0.625, 0.3125, 0.625, 0.3125, 0.625, 0.3125, 0.625, 0.3125, 0.125, 0.5625, 0.1875, 0.5625, 0.1875, 0.625, 0.125, 0.625, 0.5, 0.25, 0.625, 0.25, 0.625, 0.3125, 0.5, 0.3125, 0.125, 0.5312, 0.1875, 0.5312, 0.1875, 0.5625, 0.125, 0.5625, 0.1875, 0.5156, 0.1875, 0.5078, 0.1875, 0.5078, 0.1875, 0.5156, 0.3125, 0.5, 0.3125, 0.5078, 0.3125, 0.5078, 0.3125, 0.5, 0.1875, 0.5312, 0.1875, 0.5156, 0.1875, 0.5156, 0.1875, 0.5312, 0.3125, 0.5078, 0.3125, 0.5156, 0.3125, 0.5156, 0.3125, 0.5078, 0.3125, 0.5156, 0.3125, 0.5312, 0.3125, 0.5312, 0.3125, 0.5156, 0.1875, 0.5625, 0.1875, 0.5312, 0.1875, 0.5312, 0.1875, 0.5625, 0.1875, 0.5078, 0.1875, 0.5, 0.1875, 0.5, 0.1875, 0.5078, 0.375, 0.3125, 0.375, 0.375, 0.375, 0.375, 0.375, 0.3125, 0.25, 0.5625, 0.1875, 0.5625, 0.1875, 0.5625, 0.25, 0.5625, 0.3125, 0.5312, 0.3125, 0.5625, 0.3125, 0.5625, 0.3125, 0.5312, 0.375, 0.375, 0.375, 0.4375, 0.375, 0.4375, 0.375, 0.375, 0.3125, 0.5625, 0.25, 0.5625, 0.25, 0.5625, 0.3125, 0.5625, 0.1875, 0.625, 0.1875, 0.5625, 0.1875, 0.5625, 0.1875, 0.625, 0.3125, 0.5625, 0.3125, 0.625, 0.3125, 0.625, 0.3125, 0.5625, 0.1875, 0.5625, 0.25, 0.5625, 0.25, 0.5625, 0.1875, 0.5625, 0.25, 0.5625, 0.3125, 0.5625, 0.3125, 0.5625, 0.25, 0.5625, 0.0, 0.0, 0.0, 0.0, 0.0, 0.0, 0.0, 0.0, 0.0, 0.0, 0.0, 0.0, 0.0, 0.0, 0.0, 0.0, 0.3125, 0.5625, 0.25, 0.5625, 0.25, 0.5625, 0.3125, 0.5625, 0.375, 0.375, 0.375, 0.4375, 0.375, 0.4375, 0.375, 0.375, 0.3125, 0.5312, 0.3125, 0.5625, 0.3125, 0.5625, 0.3125, 0.5312, 0.25, 0.5625, 0.1875, 0.5625, 0.1875, 0.5625, 0.25, 0.5625, 0.375, 0.3125, 0.375, 0.375, 0.375, 0.375, 0.375, 0.3125, 0.1875, 0.5078, 0.1875, 0.5, 0.1875, 0.5, 0.1875, 0.5078, 0.1875, 0.5625, 0.1875, 0.5312, 0.1875, 0.5312, 0.1875, 0.5625, 0.3125, 0.5156, 0.3125, 0.5312, 0.3125, 0.5312, 0.3125, 0.5156, 0.3125, 0.5078, 0.3125, 0.5156, 0.3125, 0.5156, 0.3125, 0.5078, 0.1875, 0.5312, 0.1875, 0.5156, 0.1875, 0.5156, 0.1875, 0.5312, 0.3125, 0.5, 0.3125, 0.5078, 0.3125, 0.5078, 0.3125, 0.5, 0.1875, 0.5156, 0.1875, 0.5078, 0.1875, 0.5078, 0.1875, 0.5156, 0.1875, 0.5156, 0.1875, 0.5078, 0.1875, 0.5078, 0.1875, 0.5156, 0.3125, 0.5, 0.3125, 0.5078, 0.3125, 0.5078, 0.3125, 0.5, 0.1875, 0.5312, 0.1875, 0.5156, 0.1875, 0.5156, 0.1875, 0.5312, 0.3125, 0.5078, 0.3125, 0.5156, 0.3125, 0.5156, 0.3125, 0.5078, 0.3125, 0.5156, 0.3125, 0.5312, 0.3125, 0.5312, 0.3125, 0.5156, 0.1875, 0.5625, 0.1875, 0.5312, 0.1875, 0.5312, 0.1875, 0.5625, 0.1875, 0.5078, 0.1875, 0.5, 0.1875, 0.5, 0.1875, 0.5078, 0.375, 0.3125, 0.375, 0.375, 0.375, 0.375, 0.375, 0.3125, 0.25, 0.5625, 0.1875, 0.5625, 0.1875, 0.5625, 0.25, 0.5625, 0.3125, 0.5312, 0.3125, 0.5625, 0.3125, 0.5625, 0.3125, 0.5312, 0.375, 0.375, 0.375, 0.4375, 0.375, 0.4375, 0.375, 0.375, 0.3125, 0.5625, 0.25, 0.5625, 0.25, 0.5625, 0.3125, 0.5625, 0.0, 0.0, 0.0, 0.0, 0.0, 0.0, 0.0, 0.0, 0.0, 0.0, 0.0, 0.0, 0.0, 0.0, 0.0, 0.0, 0.25, 0.5625, 0.3125, 0.5625, 0.3125, 0.5625, 0.25, 0.5625, 0.1875, 0.5625, 0.25, 0.5625, 0.25, 0.5625, 0.1875, 0.5625, 0.3125, 0.5625, 0.3125, 0.625, 0.3125, 0.625, 0.3125, 0.5625, 0.1875, 0.625, 0.1875, 0.5625, 0.1875, 0.5625, 0.1875, 0.625, 0.3125, 0.5625, 0.25, 0.5625, 0.25, 0.5625, 0.3125, 0.5625, 0.375, 0.375, 0.375, 0.4375, 0.375, 0.4375, 0.375, 0.375, 0.3125, 0.5312, 0.3125, 0.5625, 0.3125, 0.5625, 0.3125, 0.5312, 0.25, 0.5625, 0.1875, 0.5625, 0.1875, 0.5625, 0.25, 0.5625, 0.375, 0.3125, 0.375, 0.375, 0.375, 0.375, 0.375, 0.3125, 0.1875, 0.5078, 0.1875, 0.5, 0.1875, 0.5, 0.1875, 0.5078, 0.1875, 0.5625, 0.1875, 0.5312, 0.1875, 0.5312, 0.1875, 0.5625, 0.3125, 0.5156, 0.3125, 0.5312, 0.3125, 0.5312, 0.3125, 0.5156, 0.3125, 0.5078, 0.3125, 0.5156, 0.3125, 0.5156, 0.3125, 0.5078, 0.1875, 0.5312, 0.1875, 0.5156, 0.1875, 0.5156, 0.1875, 0.5312, 0.3125, 0.5, 0.3125, 0.5078, 0.3125, 0.5078, 0.3125, 0.5, 0.1875, 0.5156, 0.1875, 0.5078, 0.1875, 0.5078, 0.1875, 0.5156, 0.1875, 0.625, 0.1875, 0.5625, 0.1875, 0.5625, 0.1875, 0.625, 0.3125, 0.5625, 0.3125, 0.625, 0.3125, 0.625, 0.3125, 0.5625, 0.1875, 0.5625, 0.25, 0.5625, 0.25, 0.5625, 0.1875, 0.5625, 0.25, 0.5625, 0.3125, 0.5625, 0.3125, 0.5625, 0.25, 0.5625, 0.0, 0.0, 0.0, 0.0, 0.0, 0.0, 0.0, 0.0, 0.0, 0.0, 0.0, 0.0, 0.0, 0.0, 0.0, 0.0, 0.3125, 0.5625, 0.25, 0.5625, 0.25, 0.5625, 0.3125, 0.5625, 0.375, 0.375, 0.375, 0.4375, 0.375, 0.4375, 0.375, 0.375, 0.3125, 0.5312, 0.3125, 0.5625, 0.3125, 0.5625, 0.3125, 0.5312, 0.25, 0.5625, 0.1875, 0.5625, 0.1875, 0.5625, 0.25, 0.5625, 0.375, 0.3125, 0.375, 0.375, 0.375, 0.375, 0.375, 0.3125, 0.1875, 0.5078, 0.1875, 0.5, 0.1875, 0.5, 0.1875, 0.5078, 0.1875, 0.5625, 0.1875, 0.5312, 0.1875, 0.5312, 0.1875, 0.5625, 0.3125, 0.5156, 0.3125, 0.5312, 0.3125, 0.5312, 0.3125, 0.5156, 0.3125, 0.5078, 0.3125, 0.5156, 0.3125, 0.5156, 0.3125, 0.5078, 0.1875, 0.5312, 0.1875, 0.5156, 0.1875, 0.5156, 0.1875, 0.5312, 0.3125, 0.5, 0.3125, 0.5078, 0.3125, 0.5078, 0.3125, 0.5, 0.1875, 0.5156, 0.1875, 0.5078, 0.1875, 0.5078, 0.1875, 0.5156, 0.1875, 0.625, 0.1875, 0.5625, 0.1875, 0.5625, 0.1875, 0.625, 0.3125, 0.5625, 0.3125, 0.625, 0.3125, 0.625, 0.3125, 0.5625, 0.1875, 0.5625, 0.25, 0.5625, 0.25, 0.5625, 0.1875, 0.5625, 0.25, 0.5625, 0.3125, 0.5625, 0.3125, 0.5625, 0.25, 0.5625, 0.0, 0.0, 0.0, 0.0, 0.0, 0.0, 0.0, 0.0, 0.0, 0.0, 0.0, 0.0, 0.0, 0.0, 0.0, 0.0, 0.1875, 0.5156, 0.1875, 0.5078, 0.1875, 0.5078, 0.1875, 0.5156, 0.3125, 0.5, 0.3125, 0.5078, 0.3125, 0.5078, 0.3125, 0.5, 0.1875, 0.5312, 0.1875, 0.5156, 0.1875, 0.5156, 0.1875, 0.5312, 0.3125, 0.5078, 0.3125, 0.5156, 0.3125, 0.5156, 0.3125, 0.5078, 0.3125, 0.5156, 0.3125, 0.5312, 0.3125, 0.5312, 0.3125, 0.5156, 0.1875, 0.5625, 0.1875, 0.5312, 0.1875, 0.5312, 0.1875, 0.5625, 0.1875, 0.5078, 0.1875, 0.5, 0.1875, 0.5, 0.1875, 0.5078, 0.375, 0.3125, 0.375, 0.375, 0.375, 0.375, 0.375, 0.3125, 0.25, 0.5625, 0.1875, 0.5625, 0.1875, 0.5625, 0.25, 0.5625, 0.3125, 0.5312, 0.3125, 0.5625, 0.3125, 0.5625, 0.3125, 0.5312, 0.375, 0.375, 0.375, 0.4375, 0.375, 0.4375, 0.375, 0.375, 0.3125, 0.5625, 0.25, 0.5625, 0.25, 0.5625, 0.3125, 0.5625, 0.0, 0.0, 0.0, 0.0, 0.0, 0.0, 0.0, 0.0, 0.0, 0.0, 0.0, 0.0, 0.0, 0.0, 0.0, 0.0, 0.25, 0.5625, 0.3125, 0.5625, 0.3125, 0.5625, 0.25, 0.5625, 0.1875, 0.5625, 0.25, 0.5625, 0.25, 0.5625, 0.1875, 0.5625, 0.3125, 0.5625, 0.3125, 0.625, 0.3125, 0.625, 0.3125, 0.5625, 0.1875, 0.625, 0.1875, 0.5625, 0.1875, 0.5625, 0.1875, 0.625, 0.3125, 0.5625, 0.25, 0.5625, 0.25, 0.5625, 0.3125, 0.5625, 0.375, 0.375, 0.375, 0.4375, 0.375, 0.4375, 0.375, 0.375, 0.3125, 0.5312, 0.3125, 0.5625, 0.3125, 0.5625, 0.3125, 0.5312, 0.25, 0.5625, 0.1875, 0.5625, 0.1875, 0.5625, 0.25, 0.5625, 0.375, 0.3125, 0.375, 0.375, 0.375, 0.375, 0.375, 0.3125, 0.1875, 0.5078, 0.1875, 0.5, 0.1875, 0.5, 0.1875, 0.5078, 0.1875, 0.5625, 0.1875, 0.5312, 0.1875, 0.5312, 0.1875, 0.5625, 0.3125, 0.5156, 0.3125, 0.5312, 0.3125, 0.5312, 0.3125, 0.5156, 0.3125, 0.5078, 0.3125, 0.5156, 0.3125, 0.5156, 0.3125, 0.5078, 0.1875, 0.5312, 0.1875, 0.5156, 0.1875, 0.5156, 0.1875, 0.5312, 0.3125, 0.5, 0.3125, 0.5078, 0.3125, 0.5078, 0.3125, 0.5, 0.1875, 0.5156, 0.1875, 0.5078, 0.1875, 0.5078, 0.1875, 0.5156, 0.1875, 0.625, 0.1875, 0.5625, 0.1875, 0.5625, 0.1875, 0.625, 0.3125, 0.5625, 0.3125, 0.625, 0.3125, 0.625, 0.3125, 0.5625, 0.1875, 0.5625, 0.25, 0.5625, 0.25, 0.5625, 0.1875, 0.5625, 0.25, 0.5625, 0.3125, 0.5625, 0.3125, 0.5625, 0.25, 0.5625, 0.0, 0.0, 0.0, 0.0, 0.0, 0.0, 0.0, 0.0, 0.0, 0.0, 0.0, 0.0, 0.0, 0.0, 0.0, 0.0])
me_cube.materials.append(mat_material)
me_cube.use_mirror_vertex_groups = False
me_cube.update()

# ---- objects
ob_cube = bpy.data.objects.new('Cube', me_cube)
ob_light = bpy.data.objects.new('Light', light_light)
ob_camera = bpy.data.objects.new('Camera', cam_camera)
ob_empty = bpy.data.objects.new('Empty', None)

# ---- transforms, parenting, visibility, modifiers, constraints
ob_cube.location = (0.0, 0.0, 0.0)
ob_cube.lock_rotations_4d = False
ob_cube.empty_display_type = 'ARROWS'
ob_cube.lineart.crease_threshold = 0.0
_m = ob_cube.modifiers.new('Mirror', 'MIRROR')
_m.use_axis = (False, True, False)
ob_light.location = (4.076, 1.005, 5.904)
ob_light.rotation_euler = (0.6503, 0.05522, 1.866)
ob_light.lock_rotations_4d = False
ob_light.empty_display_type = 'ARROWS'
ob_light.color = (0.0, 0.0, 0.0, 0.0)
ob_light.lineart.crease_threshold = 0.0
ob_camera.location = (7.359, -6.926, 4.958)
ob_camera.rotation_euler = (1.109, 0.0, 0.8149)
ob_camera.lock_rotations_4d = False
ob_camera.empty_display_type = 'ARROWS'
ob_camera.color = (0.0, 0.0, 0.0, 0.0)
ob_camera.display_type = 'WIRE'
ob_camera.lineart.crease_threshold = 0.0
ob_empty.location = (-1.126, 16.59, 0.01891)
ob_empty.rotation_euler = (1.571, -0.0, 1.571)
ob_empty.scale = (4.476, 4.476, 4.476)
ob_empty.empty_display_type = 'IMAGE'
ob_empty.empty_display_size = 5.0
ob_empty.empty_image_offset = (-1.306, -0.4655)

# ---- collection membership
col_collection.objects.link(ob_cube)
col_collection.objects.link(ob_light)
col_collection.objects.link(ob_camera)
col_collection.objects.link(ob_empty)

# ---- scene / render settings (as saved in the file)
scene.camera = ob_camera
scene.frame_start = 1; scene.frame_end = 250; scene.frame_set(1)
scene.render.engine = 'BLENDER_EEVEE_NEXT'
scene.cycles.sampling_pattern = 'TABULATED_SOBOL'
scene.view_settings.view_transform = 'Filmic'
bpy.context.view_layer.update()
